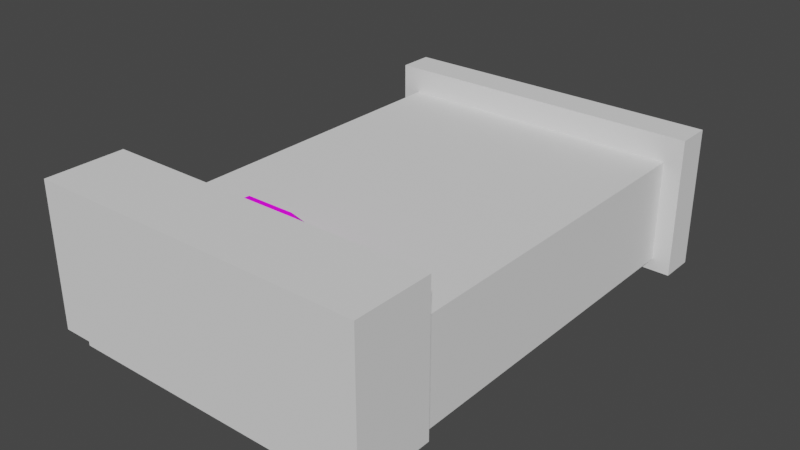 # Source: SFSingleBed.blend  (saved by Blender 3.1.7; exported with 4.5.12 LTS)
import bpy
from mathutils import Matrix  # noqa: F401  (used for matrix-valued properties, if any)

bpy.ops.wm.read_factory_settings(use_empty=True)
scene = bpy.context.scene
scene.name = 'Scene'

# ---- collections
col_collection = bpy.data.collections.new('Collection'); scene.collection.children.link(col_collection)

# ---- images (referenced by path relative to the original .blend; pixels are not part of the script)
import os
ASSET_DIR = os.environ.get("B2B_ASSET_DIR", "")  # directory of the original .blend (textures are referenced by path, not embedded)
HERE = os.path.dirname(os.path.abspath(__file__))  # packed textures are extracted next to this script under _unpacked/

def load_image(name, relpath, width, height, colorspace="sRGB"):
    """Load a texture the original file referenced (path relative to the .blend, or extracted next to this script)."""
    p = next((c for c in (os.path.join(HERE, relpath), os.path.join(ASSET_DIR, relpath)) if relpath and os.path.exists(c)), "")
    if p:
        img = bpy.data.images.load(p, check_existing=True)
        img.name = name
    else:  # same state as the original file: an image datablock whose file is absent (Cycles renders it pink)
        img = bpy.data.images.new(name, width, height)
        img.source = "FILE"
        img.filepath = "//" + (relpath or name)
    img.colorspace_settings.name = colorspace
    return img
img_factory_base_plain_png = load_image('Factory_Base_Plain.png', 'Factory_Base_Plain.png', 1024, 1024, 'sRGB')
img_interior_roof1_albedo_png = load_image('Interior_Roof1_albedo.png', 'Interior_Roof1_albedo.png', 1024, 1024, 'sRGB')

# ---- materials (node trees are filled in below, after node groups)
mat_colorbase = bpy.data.materials.new('ColorBase')
mat_colorbase.use_transparent_shadow = False
mat_mattress = bpy.data.materials.new('Mattress')
mat_mattress.use_transparent_shadow = False

# ---- material node trees
mat_colorbase.use_nodes = True; mat_colorbase.node_tree.nodes.clear()
_N = mat_colorbase.node_tree.nodes; _L = mat_colorbase.node_tree.links
n0 = _N.new('ShaderNodeBsdfPrincipled'); n0.name = 'Principled BSDF'; n0.location = (10, 300)
n0.distribution = 'GGX'
n0.subsurface_method = 'RANDOM_WALK_SKIN'
n0.inputs[3].default_value = 1.45
n0.inputs[27].default_value = (0.0, 0.0, 0.0, 1.0)
n0.inputs[28].default_value = 1.0
n1 = _N.new('ShaderNodeOutputMaterial'); n1.name = 'Material Output'; n1.location = (300, 300)
n2 = _N.new('ShaderNodeTexImage'); n2.name = 'Image Texture'; n2.location = (-280, 280)
n2.image = img_factory_base_plain_png
_L.new(n0.outputs[0], n1.inputs[0])
_L.new(n2.outputs[0], n0.inputs[0])
n1.is_active_output = True
mat_mattress.use_nodes = True; mat_mattress.node_tree.nodes.clear()
_N = mat_mattress.node_tree.nodes; _L = mat_mattress.node_tree.links
n0 = _N.new('ShaderNodeBsdfPrincipled'); n0.name = 'Principled BSDF'; n0.location = (10, 300)
n0.distribution = 'GGX'
n0.subsurface_method = 'RANDOM_WALK_SKIN'
n0.inputs[3].default_value = 1.45
n0.inputs[27].default_value = (0.0, 0.0, 0.0, 1.0)
n0.inputs[28].default_value = 1.0
n1 = _N.new('ShaderNodeOutputMaterial'); n1.name = 'Material Output'; n1.location = (300, 300)
n2 = _N.new('ShaderNodeTexImage'); n2.name = 'Image Texture'; n2.location = (-280, 280)
n2.image = img_interior_roof1_albedo_png
_L.new(n0.outputs[0], n1.inputs[0])
_L.new(n2.outputs[0], n0.inputs[0])
n1.is_active_output = True

# ---- world
world_world = bpy.data.worlds.new('World'); scene.world = world_world
world_world.use_nodes = True; world_world.node_tree.nodes.clear()
_N = world_world.node_tree.nodes; _L = world_world.node_tree.links
n0 = _N.new('ShaderNodeOutputWorld'); n0.name = 'World Output'; n0.location = (300, 300)
n1 = _N.new('ShaderNodeBackground'); n1.name = 'Background'; n1.location = (10, 300)
n1.inputs[0].default_value = (0.05088, 0.05088, 0.05088, 1.0)
_L.new(n1.outputs[0], n0.inputs[0])
n0.is_active_output = True
world_world.color = (0.05088, 0.05088, 0.05088)
world_world.use_sun_shadow = False
world_world.sun_shadow_jitter_overblur = 0.0

# ---- meshes
me_cube = bpy.data.meshes.new('Cube')
me_cube.from_pydata([(-1.0, -1.0, -0.05), (-0.8, -1.0, -0.25), (-0.9932, -1.0, -0.1018), (-0.9732, -1.0, -0.15), (-0.9414, -1.0, -0.1914), (-0.9, -1.0, -0.2232), (-0.8518, -1.0, -0.2432), (-0.8, -1.0, 0.25), (-1.0, -1.0, 0.05), (-0.8518, -1.0, 0.2432), (-0.9, -1.0, 0.2232), (-0.9414, -1.0, 0.1914), (-0.9732, -1.0, 0.15), (-0.9932, -1.0, 0.1018), (-0.8, 2.0, -0.25), (-1.0, 2.0, -0.05), (-0.8518, 2.0, -0.2432), (-0.9, 2.0, -0.2232), (-0.9414, 2.0, -0.1914), (-0.9732, 2.0, -0.15), (-0.9932, 2.0, -0.1018), (-1.0, 2.0, 0.05), (-0.8, 2.0, 0.25), (-0.9932, 2.0, 0.1018), (-0.9732, 2.0, 0.15), (-0.9414, 2.0, 0.1914), (-0.9, 2.0, 0.2232), (-0.8518, 2.0, 0.2432), (0.8, -1.0, -0.25), (1.0, -1.0, -0.05), (0.8518, -1.0, -0.2432), (0.9, -1.0, -0.2232), (0.9414, -1.0, -0.1914), (0.9732, -1.0, -0.15), (0.9932, -1.0, -0.1018), (1.0, -1.0, 0.05), (0.8, -1.0, 0.25), (0.9932, -1.0, 0.1018), (0.9732, -1.0, 0.15), (0.9414, -1.0, 0.1914), (0.9, -1.0, 0.2232), (0.8518, -1.0, 0.2432), (1.0, 2.0, -0.05), (0.8, 2.0, -0.25), (0.9932, 2.0, -0.1018), (0.9732, 2.0, -0.15), (0.9414, 2.0, -0.1914), (0.9, 2.0, -0.2232), (0.8518, 2.0, -0.2432), (0.8, 2.0, 0.25), (1.0, 2.0, 0.05), (0.8518, 2.0, 0.2432), (0.9, 2.0, 0.2232), (0.9414, 2.0, 0.1914), (0.9732, 2.0, 0.15), (0.9932, 2.0, 0.1018), (-1.072, -1.2, -0.254), (-1.072, -0.8, -0.254), (1.072, -1.2, -0.254), (1.072, -0.8, -0.254), (-0.925, -1.2, 0.654), (-1.072, -1.2, 0.5065), (-0.9632, -1.2, 0.649), (-0.9987, -1.2, 0.6342), (-1.029, -1.2, 0.6108), (-1.053, -1.2, 0.5803), (-1.067, -1.2, 0.5447), (-1.072, -0.8, 0.5065), (-0.925, -0.8, 0.654), (-1.067, -0.8, 0.5447), (-1.053, -0.8, 0.5803), (-1.029, -0.8, 0.6108), (-0.9987, -0.8, 0.6342), (-0.9632, -0.8, 0.649), (1.072, -1.2, 0.5065), (0.925, -1.2, 0.654), (1.067, -1.2, 0.5447), (1.053, -1.2, 0.5803), (1.029, -1.2, 0.6108), (0.9987, -1.2, 0.6342), (0.9632, -1.2, 0.649), (0.925, -0.8, 0.654), (1.072, -0.8, 0.5065), (0.9632, -0.8, 0.649), (0.9987, -0.8, 0.6342), (1.029, -0.8, 0.6108), (1.053, -0.8, 0.5803), (1.067, -0.8, 0.5447), (-0.8518, 2.0, -0.2432), (-0.8, 2.0, -0.25), (-0.8, -1.0, -0.25), (-0.8518, -1.0, -0.2432), (-0.9, 2.0, -0.2232), (-0.9, -1.0, -0.2232), (-0.9414, 2.0, -0.1914), (-0.9414, -1.0, -0.1914), (-0.9732, 2.0, -0.15), (-0.9732, -1.0, -0.15), (-0.9932, 2.0, -0.1018), (-0.9932, -1.0, -0.1018), (-1.0, 2.0, -0.05), (-1.0, -1.0, -0.05), (-0.8518, -1.0, 0.2432), (-0.8, -1.0, 0.25), (-0.8, 2.0, 0.25), (-0.8518, 2.0, 0.2432), (-0.9, -1.0, 0.2232), (-0.9, 2.0, 0.2232), (-0.9414, -1.0, 0.1914), (-0.9414, 2.0, 0.1914), (-0.9732, -1.0, 0.15), (-0.9732, 2.0, 0.15), (-0.9932, -1.0, 0.1018), (-0.9932, 2.0, 0.1018), (-1.0, -1.0, 0.05), (-1.0, 2.0, 0.05), (0.8518, -1.0, -0.2432), (0.8, -1.0, -0.25), (0.8, 2.0, -0.25), (0.8518, 2.0, -0.2432), (0.9, -1.0, -0.2232), (0.9, 2.0, -0.2232), (0.9414, -1.0, -0.1914), (0.9414, 2.0, -0.1914), (0.9732, -1.0, -0.15), (0.9732, 2.0, -0.15), (0.9932, -1.0, -0.1018), (0.9932, 2.0, -0.1018), (1.0, -1.0, -0.05), (1.0, 2.0, -0.05), (0.8518, 2.0, 0.2432), (0.8, 2.0, 0.25), (0.8, -1.0, 0.25), (0.8518, -1.0, 0.2432), (0.9, 2.0, 0.2232), (0.9, -1.0, 0.2232), (0.9414, 2.0, 0.1914), (0.9414, -1.0, 0.1914), (0.9732, 2.0, 0.15), (0.9732, -1.0, 0.15), (0.9932, 2.0, 0.1018), (0.9932, -1.0, 0.1018), (1.0, 2.0, 0.05), (1.0, -1.0, 0.05), (-1.072, -0.8, -0.254), (-1.072, -0.8, -0.254), (-1.072, -1.2, -0.254), (-1.072, -1.2, -0.254), (1.072, -0.8, -0.254), (1.072, -0.8, -0.254), (1.072, -1.2, -0.254), (1.072, -1.2, -0.254), (-0.9632, -1.2, 0.649), (-0.925, -1.2, 0.654), (-0.925, -0.8, 0.654), (-0.9632, -0.8, 0.649), (-0.9987, -1.2, 0.6342), (-0.9987, -0.8, 0.6342), (-1.029, -1.2, 0.6108), (-1.029, -0.8, 0.6108), (-1.053, -1.2, 0.5803), (-1.053, -0.8, 0.5803), (-1.067, -1.2, 0.5447), (-1.067, -0.8, 0.5447), (-1.072, -1.2, 0.5065), (-1.072, -0.8, 0.5065), (0.9632, -0.8, 0.649), (0.925, -0.8, 0.654), (0.925, -1.2, 0.654), (0.9632, -1.2, 0.649), (0.9987, -0.8, 0.6342), (0.9987, -1.2, 0.6342), (1.029, -0.8, 0.6108), (1.029, -1.2, 0.6108), (1.053, -0.8, 0.5803), (1.053, -1.2, 0.5803), (1.067, -0.8, 0.5447), (1.067, -1.2, 0.5447), (1.072, -0.8, 0.5065), (1.072, -1.2, 0.5065), (-1.009, 1.833, -0.275), (-1.009, 2.009, -0.275), (1.009, 1.833, -0.275), (1.009, 2.009, -0.275), (-0.4333, 1.833, 0.475), (-1.009, 1.833, 0.2611), (-0.5233, 1.833, 0.4724), (-0.6111, 1.833, 0.4645), (-0.6945, 1.833, 0.4517), (-0.7715, 1.833, 0.4341), (-0.8401, 1.833, 0.4123), (-0.8988, 1.833, 0.3868), (-0.9459, 1.833, 0.3582), (-0.9805, 1.833, 0.3272), (-1.002, 1.833, 0.2945), (-1.009, 2.009, 0.2611), (-0.4333, 2.009, 0.475), (-1.002, 2.009, 0.2945), (-0.9805, 2.009, 0.3272), (-0.9459, 2.009, 0.3582), (-0.8988, 2.009, 0.3868), (-0.8401, 2.009, 0.4123), (-0.7715, 2.009, 0.4341), (-0.6945, 2.009, 0.4517), (-0.6111, 2.009, 0.4645), (-0.5233, 2.009, 0.4724), (1.009, 1.833, 0.2611), (0.4333, 1.833, 0.475), (1.002, 1.833, 0.2945), (0.9805, 1.833, 0.3272), (0.9459, 1.833, 0.3582), (0.8988, 1.833, 0.3868), (0.8401, 1.833, 0.4123), (0.7715, 1.833, 0.4341), (0.6945, 1.833, 0.4517), (0.6111, 1.833, 0.4645), (0.5233, 1.833, 0.4724), (0.4333, 2.009, 0.475), (1.009, 2.009, 0.2611), (0.5233, 2.009, 0.4724), (0.6111, 2.009, 0.4645), (0.6945, 2.009, 0.4517), (0.7715, 2.009, 0.4341), (0.8401, 2.009, 0.4123), (0.8988, 2.009, 0.3868), (0.9459, 2.009, 0.3582), (0.9805, 2.009, 0.3272), (1.002, 2.009, 0.2945), (-1.009, 2.009, -0.275), (-1.009, 2.009, -0.275), (-1.009, 1.833, -0.275), (-1.009, 1.833, -0.275), (1.009, 2.009, -0.275), (1.009, 2.009, -0.275), (1.009, 1.833, -0.275), (1.009, 1.833, -0.275), (-0.5233, 1.833, 0.4724), (-0.4333, 1.833, 0.475), (-0.4333, 2.009, 0.475), (-0.5233, 2.009, 0.4724), (-0.6111, 1.833, 0.4645), (-0.6111, 2.009, 0.4645), (-0.6945, 1.833, 0.4517), (-0.6945, 2.009, 0.4517), (-0.7715, 1.833, 0.4341), (-0.7715, 2.009, 0.4341), (-0.8401, 1.833, 0.4123), (-0.8401, 2.009, 0.4123), (-0.8988, 1.833, 0.3868), (-0.8988, 2.009, 0.3868), (-0.9459, 1.833, 0.3582), (-0.9459, 2.009, 0.3582), (-0.9805, 1.833, 0.3272), (-0.9805, 2.009, 0.3272), (-1.002, 1.833, 0.2945), (-1.002, 2.009, 0.2945), (-1.009, 1.833, 0.2611), (-1.009, 2.009, 0.2611), (0.5233, 2.009, 0.4724), (0.4333, 2.009, 0.475), (0.4333, 1.833, 0.475), (0.5233, 1.833, 0.4724), (0.6111, 2.009, 0.4645), (0.6111, 1.833, 0.4645), (0.6945, 2.009, 0.4517), (0.6945, 1.833, 0.4517), (0.7715, 2.009, 0.4341), (0.7715, 1.833, 0.4341), (0.8401, 2.009, 0.4123), (0.8401, 1.833, 0.4123), (0.8988, 2.009, 0.3868), (0.8988, 1.833, 0.3868), (0.9459, 2.009, 0.3582), (0.9459, 1.833, 0.3582), (0.9805, 2.009, 0.3272), (0.9805, 1.833, 0.3272), (1.002, 2.009, 0.2945), (1.002, 1.833, 0.2945), (1.009, 2.009, 0.2611), (1.009, 1.833, 0.2611), (-0.8, -0.2223, 0.2893), (-1.0, -0.2223, 0.08929), (-0.8518, -0.2223, 0.2825), (-0.9, -0.2223, 0.2625), (-0.9414, -0.2223, 0.2307), (-0.9732, -0.2223, 0.1893), (-0.9932, -0.2223, 0.1411), (-1.0, 1.867, 0.08929), (-0.9932, 1.867, 0.1411), (-0.9732, 1.867, 0.1893), (-0.9414, 1.867, 0.2307), (-0.9, 1.867, 0.2625), (-0.8518, 1.867, 0.2825), (1.0, -0.2223, 0.08929), (0.9932, -0.2223, 0.1411), (0.9732, -0.2223, 0.1893), (0.9414, -0.2223, 0.2307), (0.9, -0.2223, 0.2625), (0.8518, -0.2223, 0.2825), (0.8, 1.867, 0.2893), (1.0, 1.867, 0.08929), (0.8518, 1.867, 0.2825), (0.9, 1.867, 0.2625), (0.9414, 1.867, 0.2307), (0.9732, 1.867, 0.1893), (0.9932, 1.867, 0.1411), (-0.8, 1.867, 0.2893), (0.8, -0.2223, 0.2893), (-0.7935, -0.2223, 0.1895), (-0.9009, -0.2223, 0.07624), (-0.8259, -0.2223, 0.1859), (-0.85, -0.2223, 0.1759), (-0.8707, -0.2223, 0.16), (-0.8866, -0.2223, 0.1393), (-0.8966, -0.2223, 0.1152), (-0.9009, 1.867, 0.07624), (-0.8966, 1.867, 0.1152), (-0.8866, 1.867, 0.1393), (-0.8707, 1.867, 0.16), (-0.85, 1.867, 0.1759), (-0.8259, 1.867, 0.1859), (0.9009, -0.2223, 0.07624), (0.8966, -0.2223, 0.1152), (0.8866, -0.2223, 0.1393), (0.8707, -0.2223, 0.16), (0.85, -0.2223, 0.1759), (0.8259, -0.2223, 0.1859), (0.7935, 1.867, 0.1895), (0.9009, 1.867, 0.07624), (0.8259, 1.867, 0.1859), (0.85, 1.867, 0.1759), (0.8707, 1.867, 0.16), (0.8866, 1.867, 0.1393), (0.8966, 1.867, 0.1152), (-0.7935, 1.867, 0.1895), (0.7935, -0.2223, 0.1895), (-1.0, 1.867, 0.08929), (-1.0, 1.867, 0.08929), (-1.0, -0.2223, 0.08929), (-1.0, -0.2223, 0.08929), (1.0, -0.2223, 0.08929), (1.0, -0.2223, 0.08929), (1.0, 1.867, 0.08929), (1.0, 1.867, 0.08929), (-0.8, 1.867, 0.2893), (0.8, 1.867, 0.2893), (-0.8, -0.2223, 0.2893), (-0.8518, -0.2223, 0.2825), (-0.9, -0.2223, 0.2625), (0.8, -0.2223, 0.2893), (-0.8518, 1.867, 0.2825), (-0.9, 1.867, 0.2625), (-0.9414, -0.2223, 0.2307), (-0.9414, 1.867, 0.2307), (-0.9732, -0.2223, 0.1893), (-0.9732, 1.867, 0.1893), (-0.9932, -0.2223, 0.1411), (-0.9932, 1.867, 0.1411), (0.8518, 1.867, 0.2825), (0.9, 1.867, 0.2625), (0.8518, -0.2223, 0.2825), (0.9, -0.2223, 0.2625), (0.9414, 1.867, 0.2307), (0.9414, -0.2223, 0.2307), (0.9732, 1.867, 0.1893), (0.9732, -0.2223, 0.1893), (0.9932, 1.867, 0.1411), (0.9932, -0.2223, 0.1411), (-0.9009, 1.867, 0.07624), (-0.9009, 1.867, 0.07624), (-0.9009, -0.2223, 0.07624), (-0.9009, -0.2223, 0.07624), (0.9009, -0.2223, 0.07624), (0.9009, -0.2223, 0.07624), (0.9009, 1.867, 0.07624), (0.9009, 1.867, 0.07624), (-0.7935, 1.867, 0.1895), (0.7935, 1.867, 0.1895), (-0.7935, -0.2223, 0.1895), (-0.8259, -0.2223, 0.1859), (-0.85, -0.2223, 0.1759), (0.7935, -0.2223, 0.1895), (-0.8259, 1.867, 0.1859), (-0.85, 1.867, 0.1759), (-0.8707, -0.2223, 0.16), (-0.8707, 1.867, 0.16), (-0.8866, -0.2223, 0.1393), (-0.8866, 1.867, 0.1393), (-0.8966, -0.2223, 0.1152), (-0.8966, 1.867, 0.1152), (0.8259, 1.867, 0.1859), (0.85, 1.867, 0.1759), (0.8259, -0.2223, 0.1859), (0.85, -0.2223, 0.1759), (0.8707, 1.867, 0.16), (0.8707, -0.2223, 0.16), (0.8866, 1.867, 0.1393), (0.8866, -0.2223, 0.1393), (0.8966, 1.867, 0.1152), (0.8966, -0.2223, 0.1152), (-0.4125, -0.6564, 0.1223), (-0.4125, -0.8339, 0.2998), (-0.4125, -0.4789, 0.2998), (-0.4125, -0.6564, 0.4773), (0.4125, -0.6564, 0.1223), (0.4125, -0.8339, 0.2998), (0.4125, -0.4789, 0.2998), (0.4125, -0.6564, 0.4773), (-0.4125, -0.4789, 0.2998), (-0.4125, -0.6564, 0.1223), (-0.4125, -0.8339, 0.2998), (-0.4125, -0.6564, 0.4773), (0.4125, -0.4789, 0.2998), (0.4125, -0.6564, 0.4773), (0.4125, -0.6564, 0.1223), (0.4125, -0.8339, 0.2998), (0.33, -0.4197, 0.2998), (0.1571, -0.3183, 0.2998), (-0.1571, -0.3183, 0.2998), (-0.33, -0.4197, 0.2998), (-0.33, -0.6564, 0.5365), (-0.1571, -0.6564, 0.6379), (0.1571, -0.6564, 0.6379), (0.33, -0.6564, 0.5365), (-0.33, -0.6564, 0.06315), (-0.1571, -0.6564, -0.03828), (0.1571, -0.6564, -0.03828), (0.33, -0.6564, 0.06315), (0.33, -0.8931, 0.2998), (0.1571, -0.9945, 0.2998), (-0.1571, -0.9945, 0.2998), (-0.33, -0.8931, 0.2998), (0.33, -0.4197, 0.2998), (0.1571, -0.3183, 0.2998), (-0.1571, -0.3183, 0.2998), (-0.33, -0.4197, 0.2998), (-0.33, -0.6564, 0.5365), (-0.1571, -0.6564, 0.6379), (0.1571, -0.6564, 0.6379), (0.33, -0.6564, 0.5365), (-0.33, -0.6564, 0.06315), (-0.1571, -0.6564, -0.03828), (0.1571, -0.6564, -0.03828), (0.33, -0.6564, 0.06315), (0.33, -0.8931, 0.2998), (0.1571, -0.9945, 0.2998), (-0.1571, -0.9945, 0.2998), (-0.33, -0.8931, 0.2998)], [], [(117, 116, 120, 122, 124, 126, 128, 143, 141, 139, 137, 135, 133, 36, 103, 102, 106, 108, 110, 112, 114, 101, 99, 97, 95, 93, 91, 1), (42, 50, 35, 29), (49, 104, 7, 132), (0, 8, 21, 15), (89, 88, 92, 94, 96, 98, 100, 115, 113, 111, 109, 107, 105, 22, 131, 130, 134, 136, 138, 140, 142, 129, 127, 125, 123, 121, 119, 43), (14, 90, 6, 16), (16, 6, 5, 17), (17, 5, 4, 18), (18, 4, 3, 19), (19, 3, 2, 20), (20, 2, 0, 15), (7, 104, 27, 9), (9, 27, 26, 10), (10, 26, 25, 11), (11, 25, 24, 12), (12, 24, 23, 13), (13, 23, 21, 8), (28, 118, 48, 30), (30, 48, 47, 31), (31, 47, 46, 32), (32, 46, 45, 33), (33, 45, 44, 34), (34, 44, 42, 29), (49, 132, 41, 51), (51, 41, 40, 52), (52, 40, 39, 53), (53, 39, 38, 54), (54, 38, 37, 55), (55, 37, 35, 50), (14, 118, 28, 90), (81, 154, 153, 168), (149, 82, 179, 150), (146, 164, 67, 144), (145, 148, 151, 147), (57, 165, 163, 161, 159, 157, 155, 68, 167, 166, 170, 172, 174, 176, 178, 59), (153, 154, 73, 152), (152, 73, 72, 156), (156, 72, 71, 158), (158, 71, 70, 160), (160, 70, 69, 162), (162, 69, 67, 164), (81, 168, 169, 83), (83, 169, 171, 84), (84, 171, 173, 85), (85, 173, 175, 86), (86, 175, 177, 87), (87, 177, 179, 82), (58, 74, 76, 77, 78, 79, 80, 75, 60, 62, 63, 64, 65, 66, 61, 56), (217, 238, 237, 260), (233, 218, 279, 234), (230, 256, 195, 228), (229, 232, 235, 231), (181, 257, 255, 253, 251, 249, 247, 245, 243, 241, 239, 196, 259, 258, 262, 264, 266, 268, 270, 272, 274, 276, 278, 183), (237, 238, 205, 236), (236, 205, 204, 240), (240, 204, 203, 242), (242, 203, 202, 244), (244, 202, 201, 246), (246, 201, 200, 248), (248, 200, 199, 250), (250, 199, 198, 252), (252, 198, 197, 254), (254, 197, 195, 256), (217, 260, 261, 219), (219, 261, 263, 220), (220, 263, 265, 221), (221, 265, 267, 222), (222, 267, 269, 223), (223, 269, 271, 224), (224, 271, 273, 225), (225, 273, 275, 226), (226, 275, 277, 227), (227, 277, 279, 218), (182, 206, 208, 209, 210, 211, 212, 213, 214, 215, 216, 207, 184, 186, 187, 188, 189, 190, 191, 192, 193, 194, 185, 180), (345, 344, 346, 349), (346, 344, 350, 347), (347, 350, 351, 348), (348, 351, 353, 352), (352, 353, 355, 354), (354, 355, 357, 356), (356, 357, 336, 338), (345, 349, 360, 358), (358, 360, 361, 359), (359, 361, 363, 362), (362, 363, 365, 364), (364, 365, 367, 366), (366, 367, 340, 342), (377, 381, 378, 376), (378, 379, 382, 376), (379, 380, 383, 382), (380, 384, 385, 383), (384, 386, 387, 385), (386, 388, 389, 387), (388, 370, 368, 389), (377, 390, 392, 381), (390, 391, 393, 392), (391, 394, 395, 393), (394, 396, 397, 395), (396, 398, 399, 397), (398, 374, 372, 399), (339, 337, 369, 371), (343, 341, 373, 375), (306, 299, 327, 334), (280, 282, 310, 308), (282, 283, 311, 310), (307, 280, 308, 335), (292, 306, 334, 320), (291, 292, 320, 319), (283, 284, 312, 311), (290, 291, 319, 318), (284, 285, 313, 312), (289, 290, 318, 317), (285, 286, 314, 313), (288, 289, 317, 316), (286, 281, 309, 314), (287, 288, 316, 315), (299, 301, 329, 327), (301, 302, 330, 329), (298, 307, 335, 326), (297, 298, 326, 325), (302, 303, 331, 330), (296, 297, 325, 324), (303, 304, 332, 331), (295, 296, 324, 323), (304, 305, 333, 332), (294, 295, 323, 322), (305, 300, 328, 333), (293, 294, 322, 321), (400, 401, 403, 402), (416, 423, 407, 406), (406, 407, 405, 404), (424, 431, 401, 400), (403, 401, 410, 411), (416, 406, 412, 432), (432, 412, 414, 443), (436, 411, 410, 447), (428, 405, 415, 444), (400, 402, 408, 409), (406, 404, 414, 412), (420, 403, 411, 436), (424, 400, 409, 440), (405, 407, 413, 415), (404, 427, 443, 414), (427, 426, 442, 443), (426, 425, 441, 442), (425, 424, 440, 441), (407, 423, 439, 413), (423, 422, 438, 439), (422, 421, 437, 438), (421, 420, 436, 437), (401, 431, 447, 410), (431, 430, 446, 447), (430, 429, 445, 446), (429, 428, 444, 445), (413, 439, 444, 415), (439, 438, 445, 444), (438, 437, 446, 445), (437, 436, 447, 446), (408, 435, 440, 409), (435, 434, 441, 440), (434, 433, 442, 441), (433, 432, 443, 442), (402, 419, 435, 408), (419, 418, 434, 435), (418, 417, 433, 434), (417, 416, 432, 433), (404, 405, 428, 427), (427, 428, 429, 426), (426, 429, 430, 425), (425, 430, 431, 424), (402, 403, 420, 419), (419, 420, 421, 418), (418, 421, 422, 417), (417, 422, 423, 416)])
me_cube.polygons.foreach_set('use_smooth', [True] * 174)
me_cube.polygons.foreach_set('material_index', [1, 1, 1, 1, 1, 1, 1, 1, 1, 1, 1, 1, 1, 1, 1, 1, 1, 1, 1, 1, 1, 1, 1, 1, 1, 1, 1, 1, 1, 1, 0, 0, 0, 0, 0, 0, 0, 0, 0, 0, 0, 0, 0, 0, 0, 0, 0, 0, 0, 0, 0, 0, 0, 0, 0, 0, 0, 0, 0, 0, 0, 0, 0, 0, 0, 0, 0, 0, 0, 0, 0, 0, 0, 0, 1, 1, 1, 1, 1, 1, 1, 1, 1, 1, 1, 1, 1, 1, 1, 1, 1, 1, 1, 1, 1, 1, 1, 1, 1, 1, 1, 1, 1, 1, 1, 1, 1, 1, 1, 1, 1, 1, 1, 1, 1, 1, 1, 1, 1, 1, 1, 1, 1, 1, 1, 1, 1, 1, 1, 1, 1, 1, 1, 1, 1, 1, 1, 1, 1, 1, 1, 1, 1, 1, 1, 1, 1, 1, 1, 1, 1, 1, 1, 1, 1, 1, 1, 1, 1, 1, 1, 1, 1, 1, 1, 1, 1, 1, 1, 1, 1, 1, 1, 1])
_uv = me_cube.uv_layers.new(name='UVMap')
_uv.uv.foreach_set('vector', [0.04635, 0.9328, 0.04644, 0.9321, 0.04671, 0.9315, 0.04715, 0.9309, 0.04771, 0.9305, 0.04837, 0.9302, 0.04908, 0.9301, 0.05045, 0.9301, 0.05116, 0.9302, 0.05182, 0.9305, 0.05238, 0.9309, 0.05282, 0.9315, 0.05309, 0.9321, 0.05318, 0.9328, 0.05318, 0.9547, 0.05309, 0.9554, 0.05282, 0.9561, 0.05238, 0.9566, 0.05182, 0.9571, 0.05116, 0.9573, 0.05045, 0.9574, 0.04908, 0.9574, 0.04837, 0.9573, 0.04771, 0.9571, 0.04715, 0.9566, 0.04671, 0.9561, 0.04644, 0.9554, 0.04635, 0.9547, 0.09953, 0.9301, 0.09816, 0.9301, 0.09816, 0.8891, 0.09953, 0.8891, 0.04145, 0.8891, 0.06332, 0.8891, 0.06332, 0.9301, 0.04145, 0.9301, 0.09429, 0.9301, 0.09292, 0.9301, 0.09292, 0.8891, 0.09429, 0.8891, 0.03951, 0.9328, 0.03961, 0.9321, 0.03988, 0.9315, 0.04031, 0.9309, 0.04088, 0.9305, 0.04154, 0.9302, 0.04225, 0.9301, 0.04361, 0.9301, 0.04432, 0.9302, 0.04498, 0.9305, 0.04555, 0.9309, 0.04598, 0.9315, 0.04625, 0.9321, 0.04635, 0.9328, 0.04635, 0.9547, 0.04625, 0.9554, 0.04598, 0.9561, 0.04555, 0.9566, 0.04498, 0.9571, 0.04432, 0.9573, 0.04361, 0.9574, 0.04225, 0.9574, 0.04154, 0.9573, 0.04088, 0.9571, 0.04031, 0.9566, 0.03988, 0.9561, 0.03961, 0.9554, 0.03951, 0.9547, 0.06718, 0.8891, 0.06718, 0.9301, 0.06648, 0.9301, 0.06648, 0.8891, 0.06648, 0.8891, 0.06648, 0.9301, 0.06582, 0.9301, 0.06582, 0.8891, 0.06582, 0.8891, 0.06582, 0.9301, 0.06525, 0.9301, 0.06525, 0.8891, 0.09623, 0.8891, 0.09623, 0.9301, 0.09566, 0.9301, 0.09566, 0.8891, 0.09566, 0.8891, 0.09566, 0.9301, 0.095, 0.9301, 0.095, 0.8891, 0.095, 0.8891, 0.095, 0.9301, 0.09429, 0.9301, 0.09429, 0.8891, 0.06332, 0.9301, 0.06332, 0.8891, 0.06403, 0.8891, 0.06403, 0.9301, 0.06403, 0.9301, 0.06403, 0.8891, 0.06469, 0.8891, 0.06469, 0.9301, 0.06469, 0.9301, 0.06469, 0.8891, 0.06525, 0.8891, 0.06525, 0.9301, 0.09099, 0.9301, 0.09099, 0.8891, 0.09156, 0.8891, 0.09156, 0.9301, 0.09156, 0.9301, 0.09156, 0.8891, 0.09222, 0.8891, 0.09222, 0.9301, 0.09222, 0.9301, 0.09222, 0.8891, 0.09292, 0.8891, 0.09292, 0.9301, 0.08906, 0.9301, 0.08906, 0.8891, 0.08977, 0.8891, 0.08977, 0.9301, 0.08977, 0.9301, 0.08977, 0.8891, 0.09043, 0.8891, 0.09043, 0.9301, 0.09043, 0.9301, 0.09043, 0.8891, 0.09099, 0.8891, 0.09099, 0.9301, 0.1015, 0.8891, 0.1015, 0.9301, 0.1009, 0.9301, 0.1009, 0.8891, 0.1009, 0.8891, 0.1009, 0.9301, 0.1002, 0.9301, 0.1002, 0.8891, 0.1002, 0.8891, 0.1002, 0.9301, 0.09953, 0.9301, 0.09953, 0.8891, 0.04145, 0.8891, 0.04145, 0.9301, 0.04074, 0.9301, 0.04074, 0.8891, 0.04074, 0.8891, 0.04074, 0.9301, 0.04008, 0.9301, 0.04008, 0.8891, 0.04008, 0.8891, 0.04008, 0.9301, 0.03951, 0.9301, 0.03951, 0.8891, 0.09623, 0.9301, 0.09623, 0.8891, 0.09679, 0.8891, 0.09679, 0.9301, 0.09679, 0.9301, 0.09679, 0.8891, 0.09745, 0.8891, 0.09745, 0.9301, 0.09745, 0.9301, 0.09745, 0.8891, 0.09816, 0.8891, 0.09816, 0.9301, 0.06718, 0.8891, 0.08906, 0.8891, 0.08906, 0.9301, 0.06718, 0.9301, 0.5783, 0.4125, 0.5783, 0.5381, 0.5512, 0.5381, 0.5512, 0.4125, 0.4279, 0.551, 0.4279, 0.6019, 0.4007, 0.6019, 0.4007, 0.551, 0.5783, 0.5452, 0.5783, 0.596, 0.5512, 0.596, 0.5512, 0.5452, 0.5512, 0.4054, 0.5512, 0.551, 0.524, 0.551, 0.524, 0.4054, 0.4624, 0.4054, 0.514, 0.4054, 0.5166, 0.4058, 0.519, 0.4068, 0.5211, 0.4084, 0.5227, 0.4104, 0.5237, 0.4128, 0.524, 0.4154, 0.524, 0.541, 0.5237, 0.5436, 0.5227, 0.546, 0.5211, 0.5481, 0.519, 0.5497, 0.5166, 0.5507, 0.514, 0.551, 0.4624, 0.551, 0.5512, 0.5381, 0.5783, 0.5381, 0.5783, 0.5407, 0.5512, 0.5407, 0.5512, 0.5407, 0.5783, 0.5407, 0.5783, 0.5431, 0.5512, 0.5431, 0.5512, 0.5431, 0.5783, 0.5431, 0.5783, 0.5452, 0.5512, 0.5452, 0.5783, 0.6035, 0.5512, 0.6035, 0.5512, 0.6012, 0.5783, 0.6012, 0.5783, 0.6012, 0.5512, 0.6012, 0.5512, 0.5986, 0.5783, 0.5986, 0.5783, 0.5986, 0.5512, 0.5986, 0.5512, 0.596, 0.5783, 0.596, 0.5783, 0.4125, 0.5512, 0.4125, 0.5512, 0.4099, 0.5783, 0.4099, 0.5783, 0.4099, 0.5512, 0.4099, 0.5512, 0.4075, 0.5783, 0.4075, 0.5783, 0.4075, 0.5512, 0.4075, 0.5512, 0.4054, 0.5783, 0.4054, 0.4279, 0.6093, 0.4007, 0.6093, 0.4007, 0.607, 0.4279, 0.607, 0.4279, 0.607, 0.4007, 0.607, 0.4007, 0.6045, 0.4279, 0.6045, 0.4279, 0.6045, 0.4007, 0.6045, 0.4007, 0.6019, 0.4279, 0.6019, 0.4007, 0.4054, 0.4524, 0.4054, 0.455, 0.4058, 0.4574, 0.4068, 0.4594, 0.4084, 0.461, 0.4104, 0.462, 0.4128, 0.4624, 0.4154, 0.4624, 0.541, 0.462, 0.5436, 0.461, 0.546, 0.4594, 0.5481, 0.4574, 0.5497, 0.455, 0.5507, 0.4524, 0.551, 0.4007, 0.551, 0.5573, 0.4226, 0.5573, 0.5621, 0.529, 0.5621, 0.529, 0.4226, 0.5856, 0.3401, 0.5856, 0.4235, 0.5573, 0.4235, 0.5573, 0.3401, 0.463, 0.447, 0.5555, 0.447, 0.5555, 0.5765, 0.463, 0.5765, 0.4238, 0.4278, 0.5996, 0.4278, 0.5996, 0.6035, 0.4238, 0.6035, 0.4082, 0.3401, 0.4946, 0.3401, 0.4999, 0.3412, 0.5052, 0.3446, 0.5102, 0.3502, 0.5148, 0.3578, 0.5189, 0.3672, 0.5224, 0.3783, 0.5252, 0.3906, 0.5273, 0.4041, 0.5286, 0.4182, 0.529, 0.4327, 0.529, 0.5722, 0.5286, 0.5867, 0.5273, 0.6008, 0.5252, 0.6143, 0.5224, 0.6267, 0.5189, 0.6377, 0.5148, 0.6472, 0.5102, 0.6548, 0.5052, 0.6603, 0.4999, 0.6637, 0.4946, 0.6649, 0.4082, 0.6649, 0.529, 0.5621, 0.5573, 0.5621, 0.5573, 0.5766, 0.529, 0.5766, 0.529, 0.5766, 0.5573, 0.5766, 0.5573, 0.5907, 0.529, 0.5907, 0.529, 0.5907, 0.5573, 0.5907, 0.5573, 0.6042, 0.529, 0.6042, 0.529, 0.6042, 0.5573, 0.6042, 0.5573, 0.6166, 0.529, 0.6166, 0.529, 0.6166, 0.5573, 0.6166, 0.5573, 0.6276, 0.529, 0.6276, 0.529, 0.6276, 0.5573, 0.6276, 0.5573, 0.6371, 0.529, 0.6371, 0.529, 0.6371, 0.5573, 0.6371, 0.5573, 0.6447, 0.529, 0.6447, 0.5573, 0.4695, 0.5573, 0.4412, 0.564, 0.4412, 0.564, 0.4695, 0.564, 0.4695, 0.564, 0.4412, 0.5702, 0.4412, 0.5702, 0.4695, 0.5702, 0.4695, 0.5702, 0.4412, 0.5756, 0.4412, 0.5756, 0.4695, 0.5573, 0.4226, 0.529, 0.4226, 0.529, 0.4081, 0.5573, 0.4081, 0.5573, 0.4081, 0.529, 0.4081, 0.529, 0.394, 0.5573, 0.394, 0.5573, 0.394, 0.529, 0.394, 0.529, 0.3805, 0.5573, 0.3805, 0.5573, 0.3805, 0.529, 0.3805, 0.529, 0.3682, 0.5573, 0.3682, 0.5573, 0.3682, 0.529, 0.3682, 0.529, 0.3571, 0.5573, 0.3571, 0.5573, 0.3571, 0.529, 0.3571, 0.529, 0.3477, 0.5573, 0.3477, 0.5573, 0.3477, 0.529, 0.3477, 0.529, 0.3401, 0.5573, 0.3401, 0.5856, 0.4412, 0.5573, 0.4412, 0.5573, 0.4349, 0.5856, 0.4349, 0.5856, 0.4349, 0.5573, 0.4349, 0.5573, 0.429, 0.5856, 0.429, 0.5856, 0.429, 0.5573, 0.429, 0.5573, 0.4235, 0.5856, 0.4235, 0.375, 0.75, 0.5537, 0.75, 0.5648, 0.7509, 0.5757, 0.7535, 0.5861, 0.7578, 0.5956, 0.7636, 0.6041, 0.7709, 0.6114, 0.7794, 0.6172, 0.7889, 0.6215, 0.7993, 0.6241, 0.8102, 0.625, 0.8213, 0.625, 0.9287, 0.6241, 0.9398, 0.6215, 0.9507, 0.6172, 0.9611, 0.6114, 0.9706, 0.6041, 0.9791, 0.5956, 0.9864, 0.5861, 0.9922, 0.5757, 0.9965, 0.5648, 0.9991, 0.5537, 1.0, 0.375, 1.0, 0.2031, 0.8546, 0.245, 0.8546, 0.245, 0.9093, 0.2031, 0.9093, 0.245, 0.9093, 0.245, 0.8546, 0.2463, 0.8546, 0.2463, 0.9093, 0.2463, 0.9093, 0.2463, 0.8546, 0.2476, 0.8546, 0.2476, 0.9093, 0.2476, 0.9093, 0.2476, 0.8546, 0.2487, 0.8546, 0.2487, 0.9093, 0.3033, 0.9093, 0.3033, 0.8546, 0.3043, 0.8546, 0.3043, 0.9093, 0.3043, 0.9093, 0.3043, 0.8546, 0.3055, 0.8546, 0.3055, 0.9093, 0.3055, 0.9093, 0.3055, 0.8546, 0.3068, 0.8546, 0.3068, 0.9093, 0.2031, 0.8546, 0.2031, 0.9093, 0.2018, 0.9093, 0.2018, 0.8546, 0.2018, 0.8546, 0.2018, 0.9093, 0.2005, 0.9093, 0.2005, 0.8546, 0.2005, 0.8546, 0.2005, 0.9093, 0.1994, 0.9093, 0.1994, 0.8546, 0.2998, 0.9093, 0.2998, 0.8546, 0.3008, 0.8546, 0.3008, 0.9093, 0.3008, 0.9093, 0.3008, 0.8546, 0.302, 0.8546, 0.302, 0.9093, 0.302, 0.9093, 0.302, 0.8546, 0.3033, 0.8546, 0.3033, 0.9093, 0.2922, 0.8546, 0.2922, 0.9093, 0.2507, 0.9093, 0.2507, 0.8546, 0.2507, 0.9093, 0.2498, 0.9093, 0.2498, 0.8546, 0.2507, 0.8546, 0.2498, 0.9093, 0.2492, 0.9093, 0.2492, 0.8546, 0.2498, 0.8546, 0.2492, 0.9093, 0.2487, 0.9093, 0.2487, 0.8546, 0.2492, 0.8546, 0.2069, 0.9093, 0.2075, 0.9093, 0.2075, 0.9639, 0.2069, 0.9639, 0.2075, 0.9093, 0.2081, 0.9093, 0.2081, 0.9639, 0.2075, 0.9639, 0.2081, 0.9093, 0.2091, 0.9093, 0.2091, 0.9639, 0.2081, 0.9639, 0.2922, 0.8546, 0.2931, 0.8546, 0.2931, 0.9093, 0.2922, 0.9093, 0.2931, 0.8546, 0.2937, 0.8546, 0.2937, 0.9093, 0.2931, 0.9093, 0.2937, 0.8546, 0.2942, 0.8546, 0.2942, 0.9093, 0.2937, 0.9093, 0.2046, 0.9093, 0.2052, 0.9093, 0.2052, 0.9639, 0.2046, 0.9639, 0.2052, 0.9093, 0.2058, 0.9093, 0.2058, 0.9639, 0.2052, 0.9639, 0.2058, 0.9093, 0.2069, 0.9093, 0.2069, 0.9639, 0.2058, 0.9639, 0.1994, 0.9639, 0.1994, 0.9093, 0.202, 0.9093, 0.202, 0.9639, 0.2046, 0.9093, 0.2046, 0.9639, 0.202, 0.9639, 0.202, 0.9093, 0.2998, 0.9122, 0.2998, 0.954, 0.2972, 0.9539, 0.2972, 0.9123, 0.2998, 0.9017, 0.2996, 0.903, 0.2971, 0.9024, 0.2972, 0.9015, 0.2996, 0.903, 0.2991, 0.9043, 0.2969, 0.903, 0.2971, 0.9024, 0.2998, 0.8598, 0.2998, 0.9017, 0.2972, 0.9015, 0.2972, 0.86, 0.2996, 0.9108, 0.2998, 0.9122, 0.2972, 0.9123, 0.2971, 0.9115, 0.2991, 0.9095, 0.2996, 0.9108, 0.2971, 0.9115, 0.2969, 0.9108, 0.2991, 0.9043, 0.2983, 0.9054, 0.2964, 0.9035, 0.2969, 0.903, 0.2983, 0.9085, 0.2991, 0.9095, 0.2969, 0.9108, 0.2964, 0.9103, 0.2983, 0.9054, 0.2972, 0.9062, 0.2959, 0.904, 0.2964, 0.9035, 0.2972, 0.9076, 0.2983, 0.9085, 0.2964, 0.9103, 0.2959, 0.9099, 0.2972, 0.9062, 0.2959, 0.9067, 0.2953, 0.9042, 0.2959, 0.904, 0.2959, 0.9071, 0.2972, 0.9076, 0.2959, 0.9099, 0.2953, 0.9096, 0.2959, 0.9067, 0.2946, 0.9069, 0.2942, 0.9043, 0.2953, 0.9042, 0.2946, 0.9069, 0.2959, 0.9071, 0.2953, 0.9096, 0.2942, 0.9095, 0.2998, 0.954, 0.2996, 0.9554, 0.2971, 0.9547, 0.2972, 0.9539, 0.2996, 0.9554, 0.2991, 0.9566, 0.2969, 0.9553, 0.2971, 0.9547, 0.2996, 0.8585, 0.2998, 0.8598, 0.2972, 0.86, 0.2971, 0.8591, 0.2991, 0.8572, 0.2996, 0.8585, 0.2971, 0.8591, 0.2969, 0.8585, 0.2991, 0.9566, 0.2983, 0.9577, 0.2964, 0.9559, 0.2969, 0.9553, 0.2983, 0.8561, 0.2991, 0.8572, 0.2969, 0.8585, 0.2964, 0.858, 0.2983, 0.9577, 0.2972, 0.9586, 0.2959, 0.9563, 0.2964, 0.9559, 0.2972, 0.8553, 0.2983, 0.8561, 0.2964, 0.858, 0.2959, 0.8576, 0.2972, 0.9586, 0.2959, 0.9591, 0.2953, 0.9566, 0.2959, 0.9563, 0.2959, 0.8548, 0.2972, 0.8553, 0.2959, 0.8576, 0.2953, 0.8573, 0.2959, 0.9591, 0.2946, 0.9593, 0.2942, 0.9567, 0.2953, 0.9566, 0.2946, 0.8546, 0.2959, 0.8548, 0.2953, 0.8573, 0.2942, 0.8572, 0.09305, 0.8696, 0.108, 0.8696, 0.108, 0.8845, 0.09305, 0.8845, 0.09305, 0.8965, 0.108, 0.8965, 0.108, 0.8995, 0.09305, 0.8995, 0.09305, 0.8995, 0.108, 0.8995, 0.108, 0.9145, 0.09305, 0.9145, 0.09305, 0.9265, 0.108, 0.9265, 0.108, 0.9295, 0.09305, 0.9295, 0.108, 0.8845, 0.108, 0.8696, 0.108, 0.8696, 0.108, 0.8845, 0.09305, 0.8965, 0.09305, 0.8995, 0.09305, 0.8995, 0.09305, 0.8965, 0.09006, 0.8995, 0.09305, 0.8995, 0.09305, 0.9145, 0.09006, 0.9145, 0.12, 0.8995, 0.123, 0.8995, 0.123, 0.9145, 0.12, 0.9145, 0.108, 0.9175, 0.108, 0.9145, 0.108, 0.9145, 0.108, 0.9175, 0.09305, 0.8696, 0.09305, 0.8845, 0.09305, 0.8845, 0.09305, 0.8696, 0.09305, 0.8995, 0.09305, 0.9145, 0.09305, 0.9145, 0.09305, 0.8995, 0.108, 0.8875, 0.108, 0.8845, 0.108, 0.8845, 0.108, 0.8875, 0.09305, 0.9265, 0.09305, 0.9295, 0.09305, 0.9295, 0.09305, 0.9265, 0.108, 0.9145, 0.108, 0.8995, 0.108, 0.8995, 0.108, 0.9145, 0.09305, 0.9145, 0.09305, 0.9175, 0.09305, 0.9175, 0.09305, 0.9145, 0.09305, 0.9175, 0.09305, 0.9205, 0.09305, 0.9205, 0.09305, 0.9175, 0.09305, 0.9205, 0.09305, 0.9235, 0.09305, 0.9235, 0.09305, 0.9205, 0.09305, 0.9235, 0.09305, 0.9265, 0.09305, 0.9265, 0.09305, 0.9235, 0.108, 0.8995, 0.108, 0.8965, 0.108, 0.8965, 0.108, 0.8995, 0.108, 0.8965, 0.108, 0.8935, 0.108, 0.8935, 0.108, 0.8965, 0.108, 0.8935, 0.108, 0.8905, 0.108, 0.8905, 0.108, 0.8935, 0.108, 0.8905, 0.108, 0.8875, 0.108, 0.8875, 0.108, 0.8905, 0.108, 0.9295, 0.108, 0.9265, 0.108, 0.9265, 0.108, 0.9295, 0.108, 0.9265, 0.108, 0.9235, 0.108, 0.9235, 0.108, 0.9265, 0.108, 0.9235, 0.108, 0.9205, 0.108, 0.9205, 0.108, 0.9235, 0.108, 0.9205, 0.108, 0.9175, 0.108, 0.9175, 0.108, 0.9205, 0.108, 0.8995, 0.111, 0.8995, 0.111, 0.9145, 0.108, 0.9145, 0.111, 0.8995, 0.114, 0.8995, 0.114, 0.9145, 0.111, 0.9145, 0.114, 0.8995, 0.117, 0.8995, 0.117, 0.9145, 0.114, 0.9145, 0.117, 0.8995, 0.12, 0.8995, 0.12, 0.9145, 0.117, 0.9145, 0.07808, 0.8995, 0.08107, 0.8995, 0.08107, 0.9145, 0.07808, 0.9145, 0.08107, 0.8995, 0.08407, 0.8995, 0.08407, 0.9145, 0.08107, 0.9145, 0.08407, 0.8995, 0.08706, 0.8995, 0.08706, 0.9145, 0.08407, 0.9145, 0.08706, 0.8995, 0.09006, 0.8995, 0.09006, 0.9145, 0.08706, 0.9145, 0.09305, 0.8845, 0.09305, 0.8875, 0.09305, 0.8875, 0.09305, 0.8845, 0.09305, 0.8875, 0.09305, 0.8905, 0.09305, 0.8905, 0.09305, 0.8875, 0.09305, 0.8905, 0.09305, 0.8935, 0.09305, 0.8935, 0.09305, 0.8905, 0.09305, 0.8935, 0.09305, 0.8965, 0.09305, 0.8965, 0.09305, 0.8935, 0.09305, 0.9145, 0.108, 0.9145, 0.108, 0.9175, 0.09305, 0.9175, 0.09305, 0.9175, 0.108, 0.9175, 0.108, 0.9205, 0.09305, 0.9205, 0.09305, 0.9205, 0.108, 0.9205, 0.108, 0.9235, 0.09305, 0.9235, 0.09305, 0.9235, 0.108, 0.9235, 0.108, 0.9265, 0.09305, 0.9265, 0.09305, 0.8845, 0.108, 0.8845, 0.108, 0.8875, 0.09305, 0.8875, 0.09305, 0.8875, 0.108, 0.8875, 0.108, 0.8905, 0.09305, 0.8905, 0.09305, 0.8905, 0.108, 0.8905, 0.108, 0.8935, 0.09305, 0.8935, 0.09305, 0.8935, 0.108, 0.8935, 0.108, 0.8965, 0.09305, 0.8965])
me_cube.materials.append(mat_colorbase)
me_cube.materials.append(mat_mattress)
me_cube.use_remesh_fix_poles = True
me_cube.use_remesh_preserve_attributes = False
me_cube.update()
me_cube_002 = bpy.data.meshes.new('Cube.002')
me_cube_002.from_pydata([(-1.0, -1.0, -1.0), (-1.0, -1.0, 1.0), (-1.0, 1.0, -1.0), (-1.0, 1.0, 1.0), (1.0, -1.0, -1.0), (1.0, -1.0, 1.0), (1.0, 1.0, -1.0), (1.0, 1.0, 1.0), (-0.8881, -0.8289, -1.169), (-0.8881, -0.8289, 0.2808), (-0.8881, 11.41, -1.169), (-0.8881, 11.41, 0.2808), (0.8881, -0.8289, -1.169), (0.8881, -0.8289, 0.2808), (0.8881, 11.41, -1.169), (0.8881, 11.41, 0.2808), (-1.0, 10.6, -1.346), (-1.0, 10.6, 0.6545), (-1.0, 11.51, -1.346), (-1.0, 11.51, 0.6545), (1.0, 10.6, -1.346), (1.0, 10.6, 0.6545), (1.0, 11.51, -1.346), (1.0, 11.51, 0.6545)], [], [(0, 1, 3, 2), (2, 3, 7, 6), (6, 7, 5, 4), (4, 5, 1, 0), (2, 6, 4, 0), (7, 3, 1, 5), (8, 9, 11, 10), (10, 11, 15, 14), (14, 15, 13, 12), (12, 13, 9, 8), (10, 14, 12, 8), (15, 11, 9, 13), (16, 17, 19, 18), (18, 19, 23, 22), (22, 23, 21, 20), (20, 21, 17, 16), (18, 22, 20, 16), (23, 19, 17, 21)])
_uv = me_cube_002.uv_layers.new(name='UVMap')
_uv.uv.foreach_set('vector', [0.375, 0.0, 0.625, 0.0, 0.625, 0.25, 0.375, 0.25, 0.375, 0.25, 0.625, 0.25, 0.625, 0.5, 0.375, 0.5, 0.375, 0.5, 0.625, 0.5, 0.625, 0.75, 0.375, 0.75, 0.375, 0.75, 0.625, 0.75, 0.625, 1.0, 0.375, 1.0, 0.125, 0.5, 0.375, 0.5, 0.375, 0.75, 0.125, 0.75, 0.625, 0.5, 0.875, 0.5, 0.875, 0.75, 0.625, 0.75, 0.375, 0.0, 0.625, 0.0, 0.625, 0.25, 0.375, 0.25, 0.375, 0.25, 0.625, 0.25, 0.625, 0.5, 0.375, 0.5, 0.375, 0.5, 0.625, 0.5, 0.625, 0.75, 0.375, 0.75, 0.375, 0.75, 0.625, 0.75, 0.625, 1.0, 0.375, 1.0, 0.125, 0.5, 0.375, 0.5, 0.375, 0.75, 0.125, 0.75, 0.625, 0.5, 0.875, 0.5, 0.875, 0.75, 0.625, 0.75, 0.375, 0.0, 0.625, 0.0, 0.625, 0.25, 0.375, 0.25, 0.375, 0.25, 0.625, 0.25, 0.625, 0.5, 0.375, 0.5, 0.375, 0.5, 0.625, 0.5, 0.625, 0.75, 0.375, 0.75, 0.375, 0.75, 0.625, 0.75, 0.625, 1.0, 0.375, 1.0, 0.125, 0.5, 0.375, 0.5, 0.375, 0.75, 0.125, 0.75, 0.625, 0.5, 0.875, 0.5, 0.875, 0.75, 0.625, 0.75])
me_cube_002.use_remesh_fix_poles = True
me_cube_002.use_remesh_preserve_attributes = False
me_cube_002.update()

# ---- objects
ob_bed = bpy.data.objects.new('Bed', me_cube)
ob_ucx_bed = bpy.data.objects.new('UCX_Bed', me_cube_002)

# ---- transforms, parenting, visibility, modifiers, constraints
ob_bed.location = (0.0, 0.0, 0.25)
ob_ucx_bed.location = (0.0, -0.9911, 0.4321)
ob_ucx_bed.scale = (1.126, 0.2647, 0.4805)

# ---- collection membership
col_collection.objects.link(ob_bed)
col_collection.objects.link(ob_ucx_bed)

# ---- scene / render settings (as saved in the file)
scene.frame_start = 1; scene.frame_end = 250; scene.frame_set(1)
scene.render.engine = 'BLENDER_EEVEE_NEXT'
scene.render.fps = 25
scene.cycles.sampling_pattern = 'TABULATED_SOBOL'
scene.cycles.use_light_tree = False
scene.view_settings.view_transform = 'Filmic'
bpy.context.view_layer.update()

# ---- added for rendering (the .blend has no active camera and no usable light): camera, sun
cam_auto = bpy.data.cameras.new('AutoCamera')
cam_auto.lens = 50.0
cam_auto.sensor_width = 36.0
cam_auto.clip_end = 1000.0
ob_auto_camera = bpy.data.objects.new('AutoCamera', cam_auto)
scene.collection.objects.link(ob_auto_camera)
ob_auto_camera.location = (3.84986, -4.21942, 3.42902)
ob_auto_camera.rotation_euler = (1.09748, -7.21219e-08, 0.694738)
scene.camera = ob_auto_camera
light_auto_sun = bpy.data.lights.new('AutoSun', 'SUN')
light_auto_sun.energy = 3.0
light_auto_sun.angle = 0.0523599
ob_auto_sun = bpy.data.objects.new('AutoSun', light_auto_sun)
scene.collection.objects.link(ob_auto_sun)
ob_auto_sun.rotation_euler = (0.872665, 0.174533, 0.523599)
bpy.context.view_layer.update()
